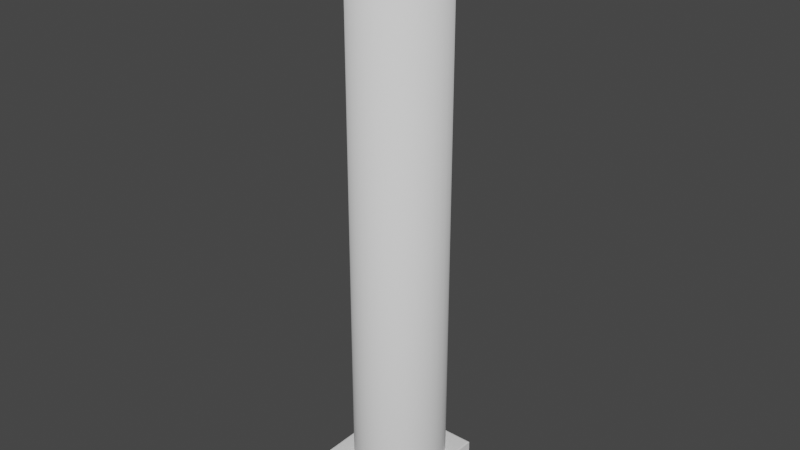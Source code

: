# Source: WoodBeam.blend  (saved by Blender 2.82.7; exported with 4.5.12 LTS)
import bpy
from mathutils import Matrix  # noqa: F401  (used for matrix-valued properties, if any)

bpy.ops.wm.read_factory_settings(use_empty=True)
scene = bpy.context.scene
scene.name = 'Scene'

# ---- collections
col_collection = bpy.data.collections.new('Collection'); scene.collection.children.link(col_collection)

# ---- world
world_world = bpy.data.worlds.new('World'); scene.world = world_world
world_world.use_nodes = True; world_world.node_tree.nodes.clear()
_N = world_world.node_tree.nodes; _L = world_world.node_tree.links
n0 = _N.new('ShaderNodeOutputWorld'); n0.name = 'World Output'; n0.location = (300, 300)
n1 = _N.new('ShaderNodeBackground'); n1.name = 'Background'; n1.location = (10, 300)
n1.inputs[0].default_value = (0.05088, 0.05088, 0.05088, 1.0)
_L.new(n1.outputs[0], n0.inputs[0])
n0.is_active_output = True
world_world.color = (0.05088, 0.05088, 0.05088)
world_world.use_sun_shadow = False
world_world.sun_shadow_jitter_overblur = 0.0

# ---- meshes
me_cylinder = bpy.data.meshes.new('Cylinder')
me_cylinder.from_pydata([(1.071e-08, 0.85, -1.0), (1.071e-08, 0.85, 9.0), (0.1561, 0.8337, -1.0), (0.1561, 0.8337, 9.0), (0.3061, 0.7853, -1.0), (0.3061, 0.7853, 9.0), (0.4445, 0.7067, -1.0), (0.4445, 0.7067, 9.0), (0.5657, 0.601, -1.0), (0.5657, 0.601, 9.0), (0.6652, 0.4722, -1.0), (0.6652, 0.4722, 9.0), (0.7391, 0.3253, -1.0), (0.7391, 0.3253, 9.0), (0.7846, 0.1658, -1.0), (0.7846, 0.1658, 9.0), (0.8, 1.12e-07, -1.0), (0.8, 1.12e-07, 9.0), (0.7846, -0.1658, -1.0), (0.7846, -0.1658, 9.0), (0.7391, -0.3253, -1.0), (0.7391, -0.3253, 9.0), (0.6652, -0.4722, -1.0), (0.6652, -0.4722, 9.0), (0.5657, -0.601, -1.0), (0.5657, -0.601, 9.0), (0.4445, -0.7067, -1.0), (0.4445, -0.7067, 9.0), (0.3061, -0.7853, -1.0), (0.3061, -0.7853, 9.0), (0.1561, -0.8337, -1.0), (0.1561, -0.8337, 9.0), (-2.5e-07, -0.85, -1.0), (-2.5e-07, -0.85, 9.0), (-0.1561, -0.8337, -1.0), (-0.1561, -0.8337, 9.0), (-0.3061, -0.7853, -1.0), (-0.3061, -0.7853, 9.0), (-0.4445, -0.7067, -1.0), (-0.4445, -0.7067, 9.0), (-0.5657, -0.601, -1.0), (-0.5657, -0.601, 9.0), (-0.6652, -0.4722, -1.0), (-0.6652, -0.4722, 9.0), (-0.7391, -0.3253, -1.0), (-0.7391, -0.3253, 9.0), (-0.7846, -0.1658, -1.0), (-0.7846, -0.1658, 9.0), (-0.8, 8.685e-07, -1.0), (-0.8, 8.685e-07, 9.0), (-0.7846, 0.1658, -1.0), (-0.7846, 0.1658, 9.0), (-0.7391, 0.3253, -1.0), (-0.7391, 0.3253, 9.0), (-0.6652, 0.4722, -1.0), (-0.6652, 0.4722, 9.0), (-0.5657, 0.601, -1.0), (-0.5657, 0.601, 9.0), (-0.4445, 0.7067, -1.0), (-0.4445, 0.7067, 9.0), (-0.3061, 0.7853, -1.0), (-0.3061, 0.7853, 9.0), (-0.1561, 0.8337, -1.0), (-0.1561, 0.8337, 9.0)], [], [(0, 1, 3, 2), (2, 3, 5, 4), (4, 5, 7, 6), (6, 7, 9, 8), (8, 9, 11, 10), (10, 11, 13, 12), (12, 13, 15, 14), (14, 15, 17, 16), (16, 17, 19, 18), (18, 19, 21, 20), (20, 21, 23, 22), (22, 23, 25, 24), (24, 25, 27, 26), (26, 27, 29, 28), (28, 29, 31, 30), (30, 31, 33, 32), (32, 33, 35, 34), (34, 35, 37, 36), (36, 37, 39, 38), (38, 39, 41, 40), (40, 41, 43, 42), (42, 43, 45, 44), (44, 45, 47, 46), (46, 47, 49, 48), (48, 49, 51, 50), (50, 51, 53, 52), (52, 53, 55, 54), (54, 55, 57, 56), (56, 57, 59, 58), (58, 59, 61, 60), (60, 61, 63, 62), (62, 63, 1, 0), (3, 1, 63, 61, 59, 57, 55, 53, 51, 49, 47, 45, 43, 41, 39, 37, 35, 33, 31, 29, 27, 25, 23, 21, 19, 17, 15, 13, 11, 9, 7, 5)])
me_cylinder.polygons.foreach_set('use_smooth', [True] * 33)
_uv = me_cylinder.uv_layers.new(name='UVMap')
_uv.uv.foreach_set('vector', [1.0, 0.5, 1.0, 1.0, 0.9688, 1.0, 0.9688, 0.5, 0.9688, 0.5, 0.9688, 1.0, 0.9375, 1.0, 0.9375, 0.5, 0.9375, 0.5, 0.9375, 1.0, 0.9062, 1.0, 0.9062, 0.5, 0.9062, 0.5, 0.9062, 1.0, 0.875, 1.0, 0.875, 0.5, 0.875, 0.5, 0.875, 1.0, 0.8438, 1.0, 0.8438, 0.5, 0.8438, 0.5, 0.8438, 1.0, 0.8125, 1.0, 0.8125, 0.5, 0.8125, 0.5, 0.8125, 1.0, 0.7812, 1.0, 0.7812, 0.5, 0.7812, 0.5, 0.7812, 1.0, 0.75, 1.0, 0.75, 0.5, 0.75, 0.5, 0.75, 1.0, 0.7188, 1.0, 0.7188, 0.5, 0.7188, 0.5, 0.7188, 1.0, 0.6875, 1.0, 0.6875, 0.5, 0.6875, 0.5, 0.6875, 1.0, 0.6562, 1.0, 0.6562, 0.5, 0.6562, 0.5, 0.6562, 1.0, 0.625, 1.0, 0.625, 0.5, 0.625, 0.5, 0.625, 1.0, 0.5938, 1.0, 0.5938, 0.5, 0.5938, 0.5, 0.5938, 1.0, 0.5625, 1.0, 0.5625, 0.5, 0.5625, 0.5, 0.5625, 1.0, 0.5312, 1.0, 0.5312, 0.5, 0.5312, 0.5, 0.5312, 1.0, 0.5, 1.0, 0.5, 0.5, 0.5, 0.5, 0.5, 1.0, 0.4688, 1.0, 0.4688, 0.5, 0.4688, 0.5, 0.4688, 1.0, 0.4375, 1.0, 0.4375, 0.5, 0.4375, 0.5, 0.4375, 1.0, 0.4062, 1.0, 0.4062, 0.5, 0.4062, 0.5, 0.4062, 1.0, 0.375, 1.0, 0.375, 0.5, 0.375, 0.5, 0.375, 1.0, 0.3438, 1.0, 0.3438, 0.5, 0.3438, 0.5, 0.3438, 1.0, 0.3125, 1.0, 0.3125, 0.5, 0.3125, 0.5, 0.3125, 1.0, 0.2812, 1.0, 0.2812, 0.5, 0.2812, 0.5, 0.2812, 1.0, 0.25, 1.0, 0.25, 0.5, 0.25, 0.5, 0.25, 1.0, 0.2188, 1.0, 0.2188, 0.5, 0.2188, 0.5, 0.2188, 1.0, 0.1875, 1.0, 0.1875, 0.5, 0.1875, 0.5, 0.1875, 1.0, 0.1562, 1.0, 0.1562, 0.5, 0.1562, 0.5, 0.1562, 1.0, 0.125, 1.0, 0.125, 0.5, 0.125, 0.5, 0.125, 1.0, 0.09375, 1.0, 0.09375, 0.5, 0.09375, 0.5, 0.09375, 1.0, 0.0625, 1.0, 0.0625, 0.5, 0.0625, 0.5, 0.0625, 1.0, 0.03125, 1.0, 0.03125, 0.5, 0.03125, 0.5, 0.03125, 1.0, 0.0, 1.0, 0.0, 0.5, 0.9688, 1.0, 0.0, 1.0, 0.03125, 1.0, 0.0625, 1.0, 0.09375, 1.0, 0.125, 1.0, 0.1562, 1.0, 0.1875, 1.0, 0.2188, 1.0, 0.25, 1.0, 0.2812, 1.0, 0.3125, 1.0, 0.3438, 1.0, 0.375, 1.0, 0.4062, 1.0, 0.4375, 1.0, 0.4688, 1.0, 0.5, 1.0, 0.5312, 1.0, 0.5625, 1.0, 0.5938, 1.0, 0.625, 1.0, 0.6562, 1.0, 0.6875, 1.0, 0.7188, 1.0, 0.75, 1.0, 0.7812, 1.0, 0.8125, 1.0, 0.8438, 1.0, 0.875, 1.0, 0.9062, 1.0, 0.9375, 1.0])
me_cylinder.use_remesh_preserve_volume = False
me_cylinder.use_remesh_preserve_attributes = False
me_cylinder.use_mirror_vertex_groups = False
me_cylinder.update()
me_cube = bpy.data.meshes.new('Cube')
me_cube.from_pydata([(-1.0, -1.0, 0.0), (-1.0, 1.0, 0.0), (1.0, -1.0, 0.0), (1.0, 1.0, 0.0), (-0.8892, -0.8892, 0.6552), (-1.0, -1.0, 0.5444), (-0.9086, -0.9086, 0.6552), (-0.9212, -0.9212, 0.6249), (-0.9335, -0.9335, 0.6109), (-0.9537, -0.9537, 0.6022), (-0.9704, -0.9704, 0.5924), (-0.9778, -0.9778, 0.5721), (-0.9911, -0.9911, 0.5621), (-0.8892, 0.8892, 0.6552), (-1.0, 1.0, 0.5444), (-0.9086, 0.9086, 0.6552), (-0.9212, 0.9212, 0.6249), (-0.9335, 0.9335, 0.6109), (-0.9537, 0.9537, 0.6022), (-0.9704, 0.9704, 0.5924), (-0.9778, 0.9778, 0.5721), (-0.9911, 0.9911, 0.5621), (0.8892, -0.8892, 0.6552), (1.0, -1.0, 0.5444), (0.9086, -0.9086, 0.6552), (0.9212, -0.9212, 0.6249), (0.9335, -0.9335, 0.6109), (0.9537, -0.9537, 0.6022), (0.9704, -0.9704, 0.5924), (0.9778, -0.9778, 0.5721), (0.9911, -0.9911, 0.5621), (0.8892, 0.8892, 0.6552), (1.0, 1.0, 0.5444), (0.9086, 0.9086, 0.6552), (0.9212, 0.9212, 0.6249), (0.9335, 0.9335, 0.6109), (0.9537, 0.9537, 0.6022), (0.9704, 0.9704, 0.5924), (0.9778, 0.9778, 0.5721), (0.9911, 0.9911, 0.5621), (-0.8892, -0.8892, 0.8585), (-0.861, -0.861, 0.8868), (-0.8892, -0.8892, 0.8734), (-0.8851, -0.8851, 0.8826), (-0.861, 0.861, 0.8868), (-0.8892, 0.8892, 0.8585), (-0.8851, 0.8851, 0.8826), (-0.8892, 0.8892, 0.8734), (0.861, 0.861, 0.8868), (0.8892, 0.8892, 0.8585), (0.8851, 0.8851, 0.8826), (0.8892, 0.8892, 0.8734), (0.861, -0.861, 0.8868), (0.8892, -0.8892, 0.8585), (0.8851, -0.8851, 0.8826), (0.8892, -0.8892, 0.8734)], [], [(22, 31, 49, 53), (3, 32, 23, 2), (0, 5, 14, 1), (1, 14, 32, 3), (4, 13, 15, 6), (6, 15, 16, 7), (7, 16, 17, 8), (8, 17, 18, 9), (9, 18, 19, 10), (10, 19, 20, 11), (11, 20, 21, 12), (12, 21, 14, 5), (13, 31, 33, 15), (15, 33, 34, 16), (16, 34, 35, 17), (17, 35, 36, 18), (18, 36, 37, 19), (19, 37, 38, 20), (20, 38, 39, 21), (21, 39, 32, 14), (31, 22, 24, 33), (33, 24, 25, 34), (34, 25, 26, 35), (35, 26, 27, 36), (36, 27, 28, 37), (37, 28, 29, 38), (38, 29, 30, 39), (39, 30, 23, 32), (22, 4, 6, 24), (24, 6, 7, 25), (25, 7, 8, 26), (26, 8, 9, 27), (27, 9, 10, 28), (28, 10, 11, 29), (29, 11, 12, 30), (30, 12, 5, 23), (2, 23, 5, 0), (4, 22, 53, 40), (48, 44, 41, 52), (31, 13, 45, 49), (41, 44, 46, 43), (43, 46, 47, 42), (42, 47, 45, 40), (44, 48, 50, 46), (46, 50, 51, 47), (47, 51, 49, 45), (48, 52, 54, 50), (50, 54, 55, 51), (51, 55, 53, 49), (52, 41, 43, 54), (54, 43, 42, 55), (55, 42, 40, 53), (13, 4, 40, 45)])
_uv = me_cube.uv_layers.new(name='UVMap')
_uv.uv.foreach_set('vector', [0.7699, 0.3183, 0.7699, 0.0, 0.8058, 0.0, 0.8058, 0.3183, 0.7803, 0.6832, 0.6842, 0.6832, 0.6842, 0.3252, 0.7803, 0.3252, 0.4592, 1.0, 0.3631, 1.0, 0.3631, 0.642, 0.4592, 0.642, 0.9795, 0.6832, 0.8834, 0.6832, 0.8834, 0.3252, 0.9795, 0.3252, 0.3631, 0.3218, 0.6857, 0.3218, 0.6893, 0.3252, 0.3596, 0.3252, 0.4592, 0.9717, 0.4592, 0.6465, 0.4651, 0.6442, 0.4651, 0.974, 0.4651, 0.974, 0.4651, 0.6442, 0.468, 0.642, 0.468, 0.9762, 0.006693, 0.6955, 0.3454, 0.6955, 0.349, 0.6992, 0.003035, 0.6992, 0.003035, 0.6992, 0.349, 0.6992, 0.3521, 0.7021, 6.488e-08, 0.7021, 0.9883, 0.6739, 0.9883, 0.3266, 0.9922, 0.3252, 0.9922, 0.6753, 0.002412, 0.3524, 0.3572, 0.3524, 0.3596, 0.3548, 6.488e-08, 0.3548, 0.3596, 0.9984, 0.3596, 0.6436, 0.3631, 0.642, 0.3631, 1.0, 0.6857, 0.3218, 0.6857, 0.00347, 0.6893, 0.0, 0.6893, 0.3252, 0.468, 0.9717, 0.468, 0.6465, 0.4739, 0.6442, 0.4739, 0.974, 0.4739, 0.974, 0.4739, 0.6442, 0.4769, 0.642, 0.4769, 0.9762, 0.3454, 0.6955, 0.3454, 0.3614, 0.349, 0.3578, 0.349, 0.6992, 0.349, 0.6992, 0.349, 0.3578, 0.3521, 0.3548, 0.3521, 0.7021, 0.9922, 0.6739, 0.9922, 0.3266, 0.9961, 0.3252, 0.9961, 0.6753, 0.3572, 0.3524, 0.3572, 0.00238, 0.3596, 0.0, 0.3596, 0.3548, 0.8799, 0.6816, 0.8799, 0.3268, 0.8834, 0.3252, 0.8834, 0.6832, 0.6857, 0.00347, 0.3631, 0.00347, 0.3596, 6.401e-08, 0.6893, 0.0, 0.9795, 0.6549, 0.9795, 0.3297, 0.9853, 0.3274, 0.9853, 0.6572, 0.9853, 0.6572, 0.9853, 0.3274, 0.9883, 0.3252, 0.9883, 0.6594, 0.3454, 0.3614, 0.006693, 0.3614, 0.003035, 0.3578, 0.349, 0.3578, 0.349, 0.3578, 0.003035, 0.3578, 0.0, 0.3548, 0.3521, 0.3548, 0.3557, 0.7035, 0.3557, 0.3561, 0.3596, 0.3548, 0.3596, 0.7048, 0.3572, 0.00238, 0.002412, 0.00238, 0.0, 6.401e-08, 0.3596, 0.0, 0.6807, 0.6816, 0.6807, 0.3268, 0.6842, 0.3252, 0.6842, 0.6832, 0.3631, 0.00347, 0.3631, 0.3218, 0.3596, 0.3252, 0.3596, 6.401e-08, 0.4769, 0.9717, 0.4769, 0.6465, 0.4828, 0.6442, 0.4828, 0.974, 0.4828, 0.974, 0.4828, 0.6442, 0.4858, 0.642, 0.4858, 0.9762, 0.006693, 0.3614, 0.006693, 0.6955, 0.003035, 0.6992, 0.003035, 0.3578, 0.003035, 0.3578, 0.003035, 0.6992, 6.488e-08, 0.7021, 0.0, 0.3548, 0.9961, 0.6739, 0.9961, 0.3266, 1.0, 0.3252, 1.0, 0.6753, 0.002412, 0.00238, 0.002412, 0.3524, 6.488e-08, 0.3548, 0.0, 6.401e-08, 0.8799, 0.3268, 0.8799, 0.6816, 0.8764, 0.6832, 0.8764, 0.3252, 0.7803, 0.3252, 0.8764, 0.3252, 0.8764, 0.6832, 0.7803, 0.6832, 0.6893, 0.3183, 0.6893, 0.0, 0.7251, 0.0, 0.7251, 0.3183, 0.6763, 0.3296, 0.6763, 0.6377, 0.364, 0.6377, 0.364, 0.3296, 0.8102, 0.3183, 0.8102, 0.0, 0.8461, 0.0, 0.8461, 0.3183, 0.364, 0.6377, 0.6763, 0.6377, 0.6807, 0.642, 0.3596, 0.642, 0.7296, 0.3176, 0.7296, 0.0007406, 0.7314, 3.456e-06, 0.7314, 0.3183, 0.7314, 0.3183, 0.7314, 3.456e-06, 0.734, 0.0, 0.734, 0.3183, 0.6763, 0.6377, 0.6763, 0.3296, 0.6807, 0.3252, 0.6807, 0.642, 0.8505, 0.0007406, 0.8505, 0.3176, 0.8487, 0.3183, 0.8487, 3.456e-06, 0.8487, 3.456e-06, 0.8487, 0.3183, 0.8461, 0.3183, 0.8461, 0.0, 0.6763, 0.3296, 0.364, 0.3296, 0.3596, 0.3252, 0.6807, 0.3252, 0.8102, 0.0007406, 0.8102, 0.3176, 0.8084, 0.3183, 0.8084, 3.478e-06, 0.8084, 3.478e-06, 0.8084, 0.3183, 0.8058, 0.3183, 0.8058, 0.0, 0.364, 0.3296, 0.364, 0.6377, 0.3596, 0.642, 0.3596, 0.3252, 0.7296, 0.0007406, 0.7296, 0.3176, 0.7278, 0.3183, 0.7278, 3.456e-06, 0.7278, 3.456e-06, 0.7278, 0.3183, 0.7251, 0.3183, 0.7251, 0.0, 0.7699, 0.0, 0.7699, 0.3183, 0.734, 0.3183, 0.734, 0.0])
me_cube.use_remesh_preserve_volume = False
me_cube.use_remesh_preserve_attributes = False
me_cube.use_mirror_vertex_groups = False
me_cube.update()

# ---- objects
ob_cylinder = bpy.data.objects.new('Cylinder', me_cylinder)
ob_cube_001 = bpy.data.objects.new('Cube.001', me_cube)

# ---- transforms, parenting, visibility, modifiers, constraints
ob_cylinder.location = (0.0, 0.0, 1.7)
ob_cylinder.lineart.crease_threshold = 0.0
ob_cube_001.location = (0.0, 0.0, 0.0)
ob_cube_001.lineart.crease_threshold = 0.0

# ---- collection membership
col_collection.objects.link(ob_cylinder)
col_collection.objects.link(ob_cube_001)

# ---- scene / render settings (as saved in the file)
scene.frame_start = 1; scene.frame_end = 250; scene.frame_set(1)
scene.render.engine = 'BLENDER_EEVEE_NEXT'
scene.cycles.use_denoising = False
scene.cycles.samples = 128
scene.cycles.sampling_pattern = 'TABULATED_SOBOL'
scene.cycles.use_adaptive_sampling = False
scene.cycles.use_light_tree = False
scene.view_settings.view_transform = 'Filmic'
bpy.context.view_layer.update()

# ---- added for rendering (the .blend has no active camera and no usable light): camera, sun
cam_auto = bpy.data.cameras.new('AutoCamera')
cam_auto.lens = 50.0
cam_auto.sensor_width = 36.0
cam_auto.clip_end = 1000.0
ob_auto_camera = bpy.data.objects.new('AutoCamera', cam_auto)
scene.collection.objects.link(ob_auto_camera)
ob_auto_camera.location = (10.2399, -12.2879, 13.542)
ob_auto_camera.rotation_euler = (1.09748, -7.21219e-08, 0.694738)
scene.camera = ob_auto_camera
light_auto_sun = bpy.data.lights.new('AutoSun', 'SUN')
light_auto_sun.energy = 3.0
light_auto_sun.angle = 0.0523599
ob_auto_sun = bpy.data.objects.new('AutoSun', light_auto_sun)
scene.collection.objects.link(ob_auto_sun)
ob_auto_sun.rotation_euler = (0.872665, 0.174533, 0.523599)
bpy.context.view_layer.update()

